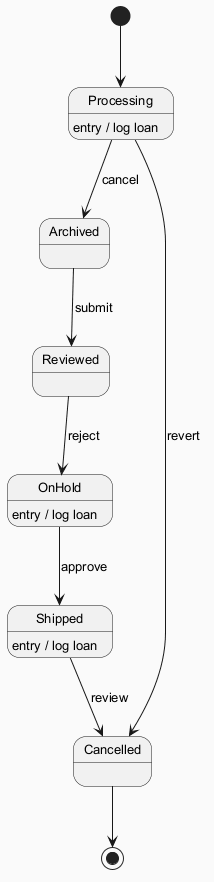

The diagram above was rendered by PlantUML. Its source (embedded in the PNG):
@startuml
skinparam backgroundColor #FAFAFA
skinparam classBackgroundColor #FFF3E0
skinparam classBorderColor #E65100
skinparam defaultFontSize 13
[*] --> Processing
Processing --> Archived : cancel
Processing : entry / log loan
Archived --> Reviewed : submit
Reviewed --> OnHold : reject
OnHold --> Shipped : approve
OnHold : entry / log loan
Shipped --> Cancelled : review
Shipped : entry / log loan
Processing --> Cancelled : revert
Cancelled --> [*]
@enduml